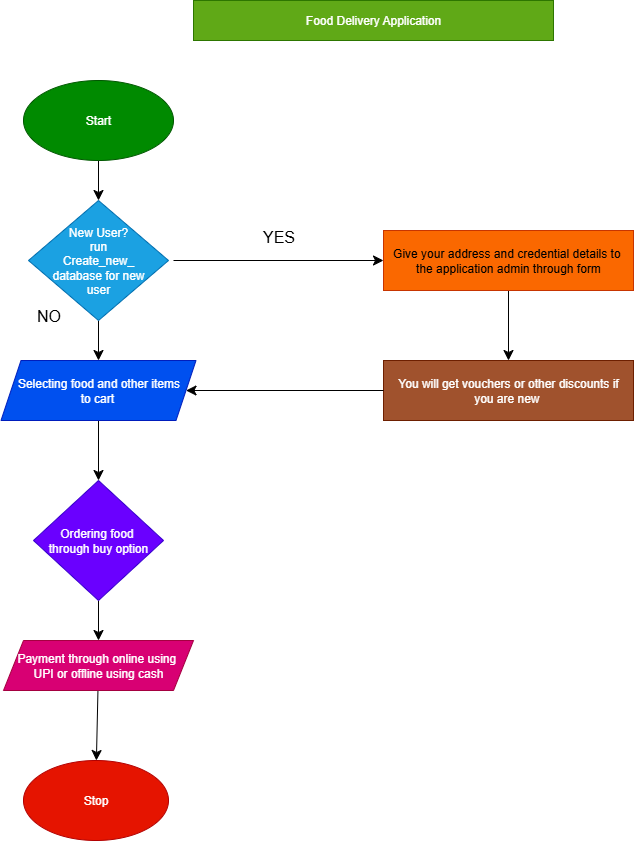

The diagram above was exported from draw.io. Its source (the exported page's mxGraphModel, read from the mxfile embedded in the PNG):
<mxGraphModel dx="1389" dy="835" grid="1" gridSize="10" guides="1" tooltips="1" connect="1" arrows="1" fold="1" page="1" pageScale="1" pageWidth="850" pageHeight="1100" math="0" shadow="0">
  <root>
    <mxCell id="0" />
    <mxCell id="1" parent="0" />
    <mxCell id="eiOwi-F3o1Iug7O6zta7-1" value="Food Delivery Application" style="rounded=0;whiteSpace=wrap;html=1;fillColor=#60a917;strokeColor=#2D7600;fontColor=#ffffff;" vertex="1" parent="1">
      <mxGeometry x="240" y="80" width="360" height="40" as="geometry" />
    </mxCell>
    <mxCell id="eiOwi-F3o1Iug7O6zta7-12" value="" style="edgeStyle=none;curved=1;rounded=0;orthogonalLoop=1;jettySize=auto;html=1;fontSize=12;startSize=8;endSize=8;" edge="1" parent="1" source="eiOwi-F3o1Iug7O6zta7-3" target="eiOwi-F3o1Iug7O6zta7-5">
      <mxGeometry relative="1" as="geometry" />
    </mxCell>
    <mxCell id="eiOwi-F3o1Iug7O6zta7-3" value="Start" style="ellipse;whiteSpace=wrap;html=1;fillColor=#008a00;fontColor=#ffffff;strokeColor=#005700;" vertex="1" parent="1">
      <mxGeometry x="70" y="160" width="150" height="80" as="geometry" />
    </mxCell>
    <mxCell id="eiOwi-F3o1Iug7O6zta7-13" value="" style="edgeStyle=none;curved=1;rounded=0;orthogonalLoop=1;jettySize=auto;html=1;fontSize=12;startSize=8;endSize=8;" edge="1" parent="1" source="eiOwi-F3o1Iug7O6zta7-5" target="eiOwi-F3o1Iug7O6zta7-7">
      <mxGeometry relative="1" as="geometry" />
    </mxCell>
    <mxCell id="eiOwi-F3o1Iug7O6zta7-5" value="&lt;div&gt;New User?&lt;/div&gt;&lt;div&gt;run&lt;/div&gt;&lt;div&gt;Create_new_&lt;br&gt;database for new&lt;br&gt;user&lt;/div&gt;" style="rhombus;whiteSpace=wrap;html=1;fillColor=#1ba1e2;fontColor=#ffffff;strokeColor=#006EAF;" vertex="1" parent="1">
      <mxGeometry x="75" y="280" width="140" height="120" as="geometry" />
    </mxCell>
    <mxCell id="eiOwi-F3o1Iug7O6zta7-18" value="" style="edgeStyle=none;curved=1;rounded=0;orthogonalLoop=1;jettySize=auto;html=1;fontSize=12;startSize=8;endSize=8;" edge="1" parent="1" source="eiOwi-F3o1Iug7O6zta7-6" target="eiOwi-F3o1Iug7O6zta7-11">
      <mxGeometry relative="1" as="geometry" />
    </mxCell>
    <mxCell id="eiOwi-F3o1Iug7O6zta7-6" value="Give your address and credential details to&amp;nbsp;&lt;br&gt;the application admin through form" style="rounded=0;whiteSpace=wrap;html=1;fillColor=#fa6800;fontColor=#000000;strokeColor=#C73500;" vertex="1" parent="1">
      <mxGeometry x="430" y="310" width="250" height="60" as="geometry" />
    </mxCell>
    <mxCell id="eiOwi-F3o1Iug7O6zta7-14" value="" style="edgeStyle=none;curved=1;rounded=0;orthogonalLoop=1;jettySize=auto;html=1;fontSize=12;startSize=8;endSize=8;" edge="1" parent="1" source="eiOwi-F3o1Iug7O6zta7-7" target="eiOwi-F3o1Iug7O6zta7-8">
      <mxGeometry relative="1" as="geometry" />
    </mxCell>
    <mxCell id="eiOwi-F3o1Iug7O6zta7-7" value="Selecting food and other items&lt;br&gt;to cart&amp;nbsp;" style="shape=parallelogram;perimeter=parallelogramPerimeter;whiteSpace=wrap;html=1;fixedSize=1;fillColor=#0050ef;fontColor=#ffffff;strokeColor=#001DBC;" vertex="1" parent="1">
      <mxGeometry x="47.5" y="440" width="195" height="60" as="geometry" />
    </mxCell>
    <mxCell id="eiOwi-F3o1Iug7O6zta7-15" value="" style="edgeStyle=none;curved=1;rounded=0;orthogonalLoop=1;jettySize=auto;html=1;fontSize=12;startSize=8;endSize=8;" edge="1" parent="1" source="eiOwi-F3o1Iug7O6zta7-8" target="eiOwi-F3o1Iug7O6zta7-9">
      <mxGeometry relative="1" as="geometry" />
    </mxCell>
    <mxCell id="eiOwi-F3o1Iug7O6zta7-8" value="Ordering food&amp;nbsp;&lt;br&gt;through buy option" style="rhombus;whiteSpace=wrap;html=1;fillColor=#6a00ff;fontColor=#ffffff;strokeColor=#3700CC;" vertex="1" parent="1">
      <mxGeometry x="80" y="560" width="130" height="120" as="geometry" />
    </mxCell>
    <mxCell id="eiOwi-F3o1Iug7O6zta7-16" value="" style="edgeStyle=none;curved=1;rounded=0;orthogonalLoop=1;jettySize=auto;html=1;fontSize=12;startSize=8;endSize=8;" edge="1" parent="1" source="eiOwi-F3o1Iug7O6zta7-9" target="eiOwi-F3o1Iug7O6zta7-10">
      <mxGeometry relative="1" as="geometry" />
    </mxCell>
    <mxCell id="eiOwi-F3o1Iug7O6zta7-9" value="Payment through online using&amp;nbsp;&lt;br&gt;UPI or offline using cash" style="shape=parallelogram;perimeter=parallelogramPerimeter;whiteSpace=wrap;html=1;fixedSize=1;fillColor=#d80073;fontColor=#ffffff;strokeColor=#A50040;" vertex="1" parent="1">
      <mxGeometry x="50" y="720" width="190" height="50" as="geometry" />
    </mxCell>
    <mxCell id="eiOwi-F3o1Iug7O6zta7-10" value="Stop" style="ellipse;whiteSpace=wrap;html=1;fillColor=#e51400;fontColor=#ffffff;strokeColor=#B20000;" vertex="1" parent="1">
      <mxGeometry x="70" y="840" width="145" height="80" as="geometry" />
    </mxCell>
    <mxCell id="eiOwi-F3o1Iug7O6zta7-11" value="You will get vouchers or other discounts if&lt;br&gt;you are new&amp;nbsp;" style="rounded=0;whiteSpace=wrap;html=1;fillColor=#a0522d;fontColor=#ffffff;strokeColor=#6D1F00;labelBackgroundColor=none;labelBorderColor=none;textShadow=0;" vertex="1" parent="1">
      <mxGeometry x="430" y="440" width="250" height="60" as="geometry" />
    </mxCell>
    <mxCell id="eiOwi-F3o1Iug7O6zta7-17" value="" style="endArrow=classic;html=1;rounded=0;fontSize=12;startSize=8;endSize=8;curved=1;entryX=0;entryY=0.5;entryDx=0;entryDy=0;" edge="1" parent="1" target="eiOwi-F3o1Iug7O6zta7-6">
      <mxGeometry width="50" height="50" relative="1" as="geometry">
        <mxPoint x="220" y="340" as="sourcePoint" />
        <mxPoint x="340" y="260" as="targetPoint" />
      </mxGeometry>
    </mxCell>
    <mxCell id="eiOwi-F3o1Iug7O6zta7-20" value="" style="endArrow=classic;html=1;rounded=0;fontSize=12;startSize=8;endSize=8;curved=1;exitX=0;exitY=0.5;exitDx=0;exitDy=0;" edge="1" parent="1" source="eiOwi-F3o1Iug7O6zta7-11" target="eiOwi-F3o1Iug7O6zta7-7">
      <mxGeometry width="50" height="50" relative="1" as="geometry">
        <mxPoint x="390" y="620" as="sourcePoint" />
        <mxPoint x="440" y="570" as="targetPoint" />
      </mxGeometry>
    </mxCell>
    <mxCell id="eiOwi-F3o1Iug7O6zta7-21" value="YES" style="text;html=1;align=center;verticalAlign=middle;resizable=0;points=[];autosize=1;strokeColor=none;fillColor=none;fontSize=16;" vertex="1" parent="1">
      <mxGeometry x="295" y="301" width="60" height="30" as="geometry" />
    </mxCell>
    <mxCell id="eiOwi-F3o1Iug7O6zta7-22" value="NO" style="text;html=1;align=center;verticalAlign=middle;resizable=0;points=[];autosize=1;strokeColor=none;fillColor=none;fontSize=16;" vertex="1" parent="1">
      <mxGeometry x="70" y="380" width="50" height="30" as="geometry" />
    </mxCell>
  </root>
</mxGraphModel>